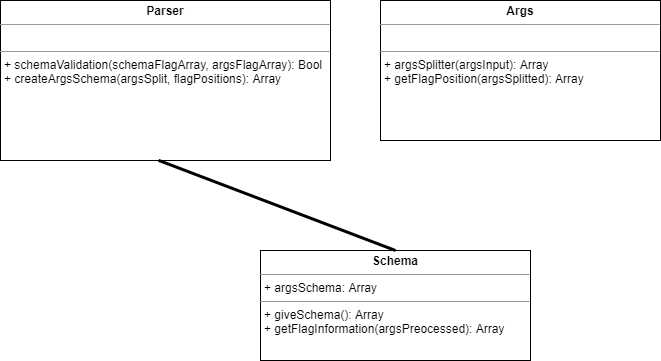

The diagram above was exported from draw.io. Its source (the exported page's mxGraphModel, read from the mxfile embedded in the PNG):
<mxGraphModel dx="740" dy="319" grid="1" gridSize="10" guides="1" tooltips="1" connect="1" arrows="1" fold="1" page="1" pageScale="1" pageWidth="827" pageHeight="1169" math="0" shadow="0">
  <root>
    <mxCell id="0" />
    <mxCell id="1" parent="0" />
    <mxCell id="2" value="&lt;p style=&quot;margin: 0px ; margin-top: 4px ; text-align: center&quot;&gt;&lt;b&gt;Schema&lt;/b&gt;&lt;/p&gt;&lt;hr size=&quot;1&quot;&gt;&lt;p style=&quot;margin: 0px ; margin-left: 4px&quot;&gt;+ argsSchema: Array&lt;/p&gt;&lt;hr size=&quot;1&quot;&gt;&lt;p style=&quot;margin: 0px ; margin-left: 4px&quot;&gt;+ giveSchema(): Array&lt;/p&gt;&lt;p style=&quot;margin: 0px ; margin-left: 4px&quot;&gt;+ getFlagInformation(argsPreocessed): Array&lt;br&gt;&lt;/p&gt;" style="verticalAlign=top;align=left;overflow=fill;fontSize=12;fontFamily=Helvetica;html=1;" parent="1" vertex="1">
      <mxGeometry x="310" y="280" width="270" height="110" as="geometry" />
    </mxCell>
    <mxCell id="3" value="&lt;p style=&quot;margin: 0px ; margin-top: 4px ; text-align: center&quot;&gt;&lt;b&gt;Parser&lt;/b&gt;&lt;/p&gt;&lt;hr size=&quot;1&quot;&gt;&lt;p style=&quot;margin: 0px ; margin-left: 4px&quot;&gt;&lt;br&gt;&lt;/p&gt;&lt;hr size=&quot;1&quot;&gt;&lt;p style=&quot;margin: 0px ; margin-left: 4px&quot;&gt;&lt;span&gt;+ schemaValidation(schemaFlagArray, argsFlagArray): Bool&lt;/span&gt;&lt;br&gt;&lt;/p&gt;&lt;p style=&quot;margin: 0px ; margin-left: 4px&quot;&gt;+ createArgsSchema(argsSplit, flagPositions): Array&lt;span&gt;&lt;br&gt;&lt;/span&gt;&lt;/p&gt;&lt;p style=&quot;margin: 0px ; margin-left: 4px&quot;&gt;&lt;br&gt;&lt;/p&gt;&lt;p style=&quot;margin: 0px ; margin-left: 4px&quot;&gt;&lt;br&gt;&lt;/p&gt;" style="verticalAlign=top;align=left;overflow=fill;fontSize=12;fontFamily=Helvetica;html=1;" parent="1" vertex="1">
      <mxGeometry x="50" y="30" width="330" height="160" as="geometry" />
    </mxCell>
    <mxCell id="4" value="" style="endArrow=none;startArrow=none;endFill=0;startFill=0;endSize=8;html=1;verticalAlign=bottom;labelBackgroundColor=none;strokeWidth=3;exitX=0.479;exitY=0.999;exitDx=0;exitDy=0;exitPerimeter=0;entryX=0.5;entryY=0;entryDx=0;entryDy=0;" parent="1" source="3" target="2" edge="1">
      <mxGeometry width="160" relative="1" as="geometry">
        <mxPoint x="270" y="300" as="sourcePoint" />
        <mxPoint x="380" y="190" as="targetPoint" />
      </mxGeometry>
    </mxCell>
    <mxCell id="5" value="&lt;p style=&quot;margin: 0px ; margin-top: 4px ; text-align: center&quot;&gt;&lt;b&gt;Args&lt;/b&gt;&lt;/p&gt;&lt;hr size=&quot;1&quot;&gt;&lt;p style=&quot;margin: 0px ; margin-left: 4px&quot;&gt;&lt;br&gt;&lt;/p&gt;&lt;hr size=&quot;1&quot;&gt;&lt;p style=&quot;margin: 0px ; margin-left: 4px&quot;&gt;+ argsSplitter(argsInput): Array&lt;/p&gt;&lt;p style=&quot;margin: 0px ; margin-left: 4px&quot;&gt;+ getFlagPosition(argsSplitted): Array&lt;br&gt;&lt;/p&gt;&lt;p style=&quot;margin: 0px ; margin-left: 4px&quot;&gt;&lt;br&gt;&lt;/p&gt;&lt;p style=&quot;margin: 0px ; margin-left: 4px&quot;&gt;&lt;br&gt;&lt;/p&gt;" style="verticalAlign=top;align=left;overflow=fill;fontSize=12;fontFamily=Helvetica;html=1;" parent="1" vertex="1">
      <mxGeometry x="430" y="30" width="280" height="140" as="geometry" />
    </mxCell>
  </root>
</mxGraphModel>